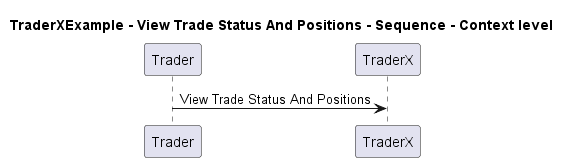

The diagram above was rendered by PlantUML. Its source (embedded in the PNG):
@startuml
!pragma layout smetana

title TraderXExample - View Trade Status And Positions - Sequence - Context level

participant "Trader" as TraderXExample.Actors.Trader
participant "TraderX" as TraderXExample.SoftwareSystems.TraderX

TraderXExample.Actors.Trader -> TraderXExample.SoftwareSystems.TraderX : View Trade Status And Positions


@enduml